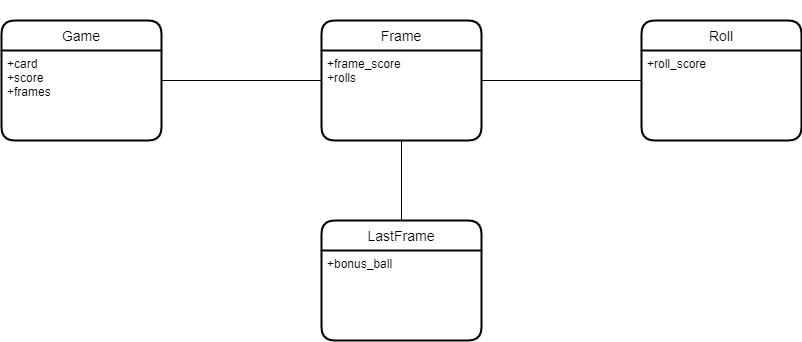

The diagram above was exported from draw.io. Its source (the exported page's mxGraphModel, read from the mxfile embedded in the PNG):
<mxGraphModel dx="1434" dy="796" grid="1" gridSize="10" guides="1" tooltips="1" connect="1" arrows="1" fold="1" page="1" pageScale="1" pageWidth="1100" pageHeight="850" background="#ffffff" math="0" shadow="0">
  <root>
    <mxCell id="0" />
    <mxCell id="1" parent="0" />
    <mxCell id="OVvreLkDnNGe7vxph8im-1" value="Game" style="swimlane;childLayout=stackLayout;horizontal=1;startSize=30;horizontalStack=0;rounded=1;fontSize=14;fontStyle=0;strokeWidth=2;resizeParent=0;resizeLast=1;shadow=0;dashed=0;align=center;" vertex="1" parent="1">
      <mxGeometry x="40" y="40" width="160" height="120" as="geometry" />
    </mxCell>
    <mxCell id="OVvreLkDnNGe7vxph8im-2" value="+card&#10;+score&#10;+frames" style="align=left;strokeColor=none;fillColor=none;spacingLeft=4;fontSize=12;verticalAlign=top;resizable=0;rotatable=0;part=1;" vertex="1" parent="OVvreLkDnNGe7vxph8im-1">
      <mxGeometry y="30" width="160" height="90" as="geometry" />
    </mxCell>
    <mxCell id="OVvreLkDnNGe7vxph8im-3" value="Frame" style="swimlane;childLayout=stackLayout;horizontal=1;startSize=30;horizontalStack=0;rounded=1;fontSize=14;fontStyle=0;strokeWidth=2;resizeParent=0;resizeLast=1;shadow=0;dashed=0;align=center;" vertex="1" parent="1">
      <mxGeometry x="360" y="40" width="160" height="120" as="geometry" />
    </mxCell>
    <mxCell id="OVvreLkDnNGe7vxph8im-4" value="+frame_score&#10;+rolls" style="align=left;strokeColor=none;fillColor=none;spacingLeft=4;fontSize=12;verticalAlign=top;resizable=0;rotatable=0;part=1;" vertex="1" parent="OVvreLkDnNGe7vxph8im-3">
      <mxGeometry y="30" width="160" height="90" as="geometry" />
    </mxCell>
    <mxCell id="OVvreLkDnNGe7vxph8im-17" value="" style="line;strokeWidth=1;rotatable=0;dashed=0;labelPosition=right;align=left;verticalAlign=middle;spacingTop=0;spacingLeft=6;points=[];portConstraint=eastwest;" vertex="1" parent="OVvreLkDnNGe7vxph8im-3">
      <mxGeometry y="120" width="160" as="geometry" />
    </mxCell>
    <mxCell id="OVvreLkDnNGe7vxph8im-5" value="Roll" style="swimlane;childLayout=stackLayout;horizontal=1;startSize=30;horizontalStack=0;rounded=1;fontSize=14;fontStyle=0;strokeWidth=2;resizeParent=0;resizeLast=1;shadow=0;dashed=0;align=center;" vertex="1" parent="1">
      <mxGeometry x="680" y="40" width="160" height="120" as="geometry" />
    </mxCell>
    <mxCell id="OVvreLkDnNGe7vxph8im-6" value="+roll_score" style="align=left;strokeColor=none;fillColor=none;spacingLeft=4;fontSize=12;verticalAlign=top;resizable=0;rotatable=0;part=1;" vertex="1" parent="OVvreLkDnNGe7vxph8im-5">
      <mxGeometry y="30" width="160" height="90" as="geometry" />
    </mxCell>
    <mxCell id="OVvreLkDnNGe7vxph8im-8" value="LastFrame" style="swimlane;childLayout=stackLayout;horizontal=1;startSize=30;horizontalStack=0;rounded=1;fontSize=14;fontStyle=0;strokeWidth=2;resizeParent=0;resizeLast=1;shadow=0;dashed=0;align=center;" vertex="1" parent="1">
      <mxGeometry x="360" y="240" width="160" height="120" as="geometry" />
    </mxCell>
    <mxCell id="OVvreLkDnNGe7vxph8im-9" value="+bonus_ball" style="align=left;strokeColor=none;fillColor=none;spacingLeft=4;fontSize=12;verticalAlign=top;resizable=0;rotatable=0;part=1;" vertex="1" parent="OVvreLkDnNGe7vxph8im-8">
      <mxGeometry y="30" width="160" height="90" as="geometry" />
    </mxCell>
    <mxCell id="OVvreLkDnNGe7vxph8im-10" value="" style="line;strokeWidth=1;rotatable=0;dashed=0;labelPosition=right;align=left;verticalAlign=middle;spacingTop=0;spacingLeft=6;points=[];portConstraint=eastwest;" vertex="1" parent="1">
      <mxGeometry x="200" y="20" width="160" height="160" as="geometry" />
    </mxCell>
    <mxCell id="OVvreLkDnNGe7vxph8im-11" value="" style="line;strokeWidth=1;rotatable=0;dashed=0;labelPosition=right;align=left;verticalAlign=middle;spacingTop=0;spacingLeft=6;points=[];portConstraint=eastwest;" vertex="1" parent="1">
      <mxGeometry x="520" y="20" width="160" height="160" as="geometry" />
    </mxCell>
    <mxCell id="OVvreLkDnNGe7vxph8im-19" value="" style="endArrow=none;html=1;rounded=0;exitX=0.5;exitY=0;exitDx=0;exitDy=0;" edge="1" parent="1" source="OVvreLkDnNGe7vxph8im-8">
      <mxGeometry width="50" height="50" relative="1" as="geometry">
        <mxPoint x="520" y="330" as="sourcePoint" />
        <mxPoint x="440" y="160" as="targetPoint" />
      </mxGeometry>
    </mxCell>
  </root>
</mxGraphModel>